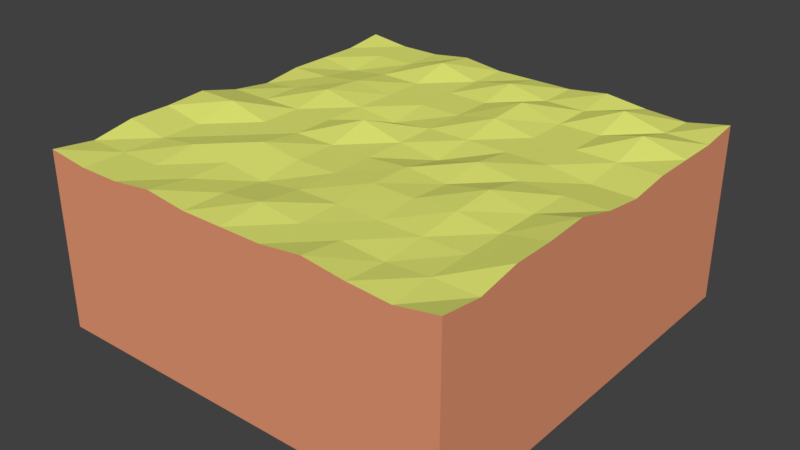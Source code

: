 # Source: Sand.blend  (saved by Blender 2.79.0; exported with 4.5.12 LTS)
import bpy
from mathutils import Matrix  # noqa: F401  (used for matrix-valued properties, if any)

bpy.ops.wm.read_factory_settings(use_empty=True)
scene = bpy.context.scene
scene.name = 'Scene'

# ---- collections
col_collection_1 = bpy.data.collections.new('Collection 1'); scene.collection.children.link(col_collection_1)

# ---- materials (node trees are filled in below, after node groups)
mat_dirt = bpy.data.materials.new('Dirt')
mat_dirt.alpha_threshold = 0.0
mat_dirt.use_transparent_shadow = False
mat_dirt.diffuse_color = (0.8, 0.3136, 0.1703, 1.0)
mat_dirt.roughness = 0.5
mat_dirt.line_color = (0.0, 0.0, 0.0, 1.0)
mat_sand = bpy.data.materials.new('Sand')
mat_sand.alpha_threshold = 0.0
mat_sand.use_transparent_shadow = False
mat_sand.diffuse_color = (0.7612, 0.8, 0.1733, 1.0)
mat_sand.roughness = 0.5

# ---- material node trees

# ---- world
world_world = bpy.data.worlds.new('World'); scene.world = world_world
world_world.color = (0.05088, 0.05088, 0.05088)
world_world.use_sun_shadow = False
world_world.sun_shadow_jitter_overblur = 0.0
world_world.cycles.sampling_method = 'MANUAL'

# ---- meshes
me_cube = bpy.data.meshes.new('Cube')
me_cube.from_pydata([(5.0, 5.0, -3.0), (5.0, -5.0, -3.0), (-5.0, -5.0, -3.0), (-5.0, 5.0, -3.0), (5.0, 5.0, 1.237), (5.0, -5.0, 1.237), (-5.0, -5.0, 1.237), (-5.0, 5.0, 1.237), (5.0, 4.0, 1.112), (5.0, 3.0, 1.112), (5.0, 2.0, 1.112), (5.0, 1.0, 0.9869), (5.0, -2.831e-06, 1.112), (5.0, -1.0, 1.362), (5.0, -2.0, 1.299), (5.0, -3.0, 1.299), (5.0, -4.0, 1.112), (4.0, 5.0, 1.049), (3.0, 5.0, 1.112), (2.0, 5.0, 1.237), (1.0, 5.0, 1.112), (1.192e-06, 5.0, 1.112), (-1.0, 5.0, 1.112), (-2.0, 5.0, 1.237), (-3.0, 5.0, 1.112), (-4.0, 5.0, 1.112), (4.0, -5.0, 1.049), (3.0, -5.0, 1.112), (2.0, -5.0, 1.237), (1.0, -5.0, 1.112), (-2.682e-06, -5.0, 1.112), (-1.0, -5.0, 1.112), (-2.0, -5.0, 1.237), (-3.0, -5.0, 1.112), (-4.0, -5.0, 1.112), (-5.0, -4.0, 1.112), (-5.0, -3.0, 1.299), (-5.0, -2.0, 1.299), (-5.0, -1.0, 1.362), (-5.0, 1.118e-06, 1.112), (-5.0, 1.0, 0.9869), (-5.0, 2.0, 1.112), (-5.0, 3.0, 1.112), (-5.0, 4.0, 1.112), (4.0, 4.0, 1.112), (4.0, 3.0, 1.362), (4.0, 2.0, 1.112), (4.0, 1.0, 0.9869), (4.0, -2.384e-06, 1.112), (4.0, -1.0, 1.112), (4.0, -2.0, 1.112), (4.0, -3.0, 1.112), (4.0, -4.0, 1.112), (3.0, 4.0, 1.362), (3.0, 3.0, 1.112), (3.0, 2.0, 1.112), (3.0, 1.0, 1.112), (3.0, -1.863e-06, 1.112), (3.0, -1.0, 1.299), (3.0, -2.0, 1.237), (3.0, -3.0, 1.112), (3.0, -4.0, 1.036), (2.0, 4.0, 1.112), (2.0, 3.0, 1.112), (2.0, 2.0, 1.112), (2.0, 1.0, 1.112), (2.0, -1.49e-06, 1.237), (2.0, -1.0, 1.112), (2.0, -2.0, 1.182), (2.0, -3.0, 1.112), (2.0, -4.0, 1.112), (1.0, 4.0, 1.112), (1.0, 3.0, 1.362), (1.0, 2.0, 1.299), (1.0, 1.0, 1.112), (1.0, -1.118e-06, 0.9869), (1.0, -1.0, 1.182), (1.0, -2.0, 1.196), (1.0, -3.0, 1.133), (1.0, -4.0, 1.112), (8.047e-07, 4.0, 1.299), (4.172e-07, 3.0, 1.112), (2.98e-08, 2.0, 1.112), (-3.576e-07, 1.0, 1.112), (-7.451e-07, -8.196e-07, 1.112), (-1.132e-06, -1.0, 1.112), (-1.52e-06, -2.0, 1.112), (-1.907e-06, -3.0, 1.112), (-2.295e-06, -4.0, 1.237), (-1.0, 4.0, 1.112), (-1.0, 3.0, 1.112), (-1.0, 2.0, 1.112), (-1.0, 1.0, 0.9869), (-1.0, -5.215e-07, 1.362), (-1.0, -1.0, 1.112), (-1.0, -2.0, 1.112), (-1.0, -3.0, 0.9869), (-1.0, -4.0, 1.112), (-2.0, 4.0, 1.362), (-2.0, 3.0, 1.112), (-2.0, 2.0, 1.112), (-2.0, 1.0, 1.112), (-2.0, -2.235e-07, 1.112), (-2.0, -1.0, 1.112), (-2.0, -2.0, 1.237), (-2.0, -3.0, 1.112), (-2.0, -4.0, 1.112), (-3.0, 4.0, 1.112), (-3.0, 3.0, 1.112), (-3.0, 2.0, 1.237), (-3.0, 1.0, 1.299), (-3.0, 7.451e-08, 1.112), (-3.0, -1.0, 1.112), (-3.0, -2.0, 1.112), (-3.0, -3.0, 1.237), (-3.0, -4.0, 1.112), (-4.0, 4.0, 1.112), (-4.0, 3.0, 0.9869), (-4.0, 2.0, 1.112), (-4.0, 1.0, 1.112), (-4.0, 3.725e-07, 1.112), (-4.0, -1.0, 1.362), (-4.0, -2.0, 1.112), (-4.0, -3.0, 1.112), (-4.0, -4.0, 1.112)], [], [(0, 1, 2, 3), (124, 35, 6, 34), (0, 4, 8, 9, 10, 11, 12, 13, 14, 15, 16, 5, 1), (1, 5, 26, 27, 28, 29, 30, 31, 32, 33, 34, 6, 2), (2, 6, 35, 36, 37, 38, 39, 40, 41, 42, 43, 7, 3), (4, 0, 3, 7, 25, 24, 23, 22, 21, 20, 19, 18, 17), (16, 52, 26, 5), (52, 61, 27, 26), (61, 70, 28, 27), (70, 79, 29, 28), (79, 88, 30, 29), (88, 97, 31, 30), (97, 106, 32, 31), (106, 115, 33, 32), (115, 124, 34, 33), (4, 17, 44, 8), (8, 44, 45, 9), (9, 45, 46, 10), (10, 46, 47, 11), (11, 47, 48, 12), (12, 48, 49, 13), (13, 49, 50, 14), (14, 50, 51, 15), (15, 51, 52, 16), (17, 18, 53, 44), (44, 53, 54, 45), (45, 54, 55, 46), (46, 55, 56, 47), (47, 56, 57, 48), (48, 57, 58, 49), (49, 58, 59, 50), (50, 59, 60, 51), (51, 60, 61, 52), (18, 19, 62, 53), (53, 62, 63, 54), (54, 63, 64, 55), (55, 64, 65, 56), (56, 65, 66, 57), (57, 66, 67, 58), (58, 67, 68, 59), (59, 68, 69, 60), (60, 69, 70, 61), (19, 20, 71, 62), (62, 71, 72, 63), (63, 72, 73, 64), (64, 73, 74, 65), (65, 74, 75, 66), (66, 75, 76, 67), (67, 76, 77, 68), (68, 77, 78, 69), (69, 78, 79, 70), (20, 21, 80, 71), (71, 80, 81, 72), (72, 81, 82, 73), (73, 82, 83, 74), (74, 83, 84, 75), (75, 84, 85, 76), (76, 85, 86, 77), (77, 86, 87, 78), (78, 87, 88, 79), (21, 22, 89, 80), (80, 89, 90, 81), (81, 90, 91, 82), (82, 91, 92, 83), (83, 92, 93, 84), (84, 93, 94, 85), (85, 94, 95, 86), (86, 95, 96, 87), (87, 96, 97, 88), (22, 23, 98, 89), (89, 98, 99, 90), (90, 99, 100, 91), (91, 100, 101, 92), (92, 101, 102, 93), (93, 102, 103, 94), (94, 103, 104, 95), (95, 104, 105, 96), (96, 105, 106, 97), (23, 24, 107, 98), (98, 107, 108, 99), (99, 108, 109, 100), (100, 109, 110, 101), (101, 110, 111, 102), (102, 111, 112, 103), (103, 112, 113, 104), (104, 113, 114, 105), (105, 114, 115, 106), (24, 25, 116, 107), (107, 116, 117, 108), (108, 117, 118, 109), (109, 118, 119, 110), (110, 119, 120, 111), (111, 120, 121, 112), (112, 121, 122, 113), (113, 122, 123, 114), (114, 123, 124, 115), (25, 7, 43, 116), (116, 43, 42, 117), (117, 42, 41, 118), (118, 41, 40, 119), (119, 40, 39, 120), (120, 39, 38, 121), (121, 38, 37, 122), (122, 37, 36, 123), (123, 36, 35, 124)])
me_cube.polygons.foreach_set('material_index', [0, 1, 0, 0, 0, 0, 1, 1, 1, 1, 1, 1, 1, 1, 1, 1, 1, 1, 1, 1, 1, 1, 1, 1, 1, 1, 1, 1, 1, 1, 1, 1, 1, 1, 1, 1, 1, 1, 1, 1, 1, 1, 1, 1, 1, 1, 1, 1, 1, 1, 1, 1, 1, 1, 1, 1, 1, 1, 1, 1, 1, 1, 1, 1, 1, 1, 1, 1, 1, 1, 1, 1, 1, 1, 1, 1, 1, 1, 1, 1, 1, 1, 1, 1, 1, 1, 1, 1, 1, 1, 1, 1, 1, 1, 1, 1, 1, 1, 1, 1, 1, 1, 1, 1, 1])
me_cube.materials.append(mat_dirt)
me_cube.materials.append(mat_sand)
me_cube.use_remesh_preserve_volume = False
me_cube.use_remesh_preserve_attributes = False
me_cube.use_mirror_vertex_groups = False
me_cube.update()

# ---- objects
ob_sand = bpy.data.objects.new('Sand', me_cube)

# ---- transforms, parenting, visibility, modifiers, constraints
ob_sand.location = (0.0, 0.0, 0.0)
ob_sand.lock_rotations_4d = False
ob_sand.empty_display_type = 'ARROWS'
ob_sand.lineart.crease_threshold = 0.0

# ---- collection membership
col_collection_1.objects.link(ob_sand)

# ---- scene / render settings (as saved in the file)
scene.frame_start = 1; scene.frame_end = 250; scene.frame_set(1)
scene.render.engine = 'BLENDER_EEVEE_NEXT'
scene.render.resolution_percentage = 50
scene.render.dither_intensity = 0.0
scene.cycles.use_denoising = False
scene.cycles.samples = 128
scene.cycles.sampling_pattern = 'TABULATED_SOBOL'
scene.cycles.use_adaptive_sampling = False
scene.cycles.use_light_tree = False
scene.cycles.blur_glossy = 0.0
scene.cycles.sample_clamp_indirect = 0.0
scene.view_settings.view_transform = 'Standard'
bpy.context.view_layer.update()

# ---- added for rendering (the .blend has no active camera and no usable light): camera, sun
cam_auto = bpy.data.cameras.new('AutoCamera')
cam_auto.lens = 50.0
cam_auto.sensor_width = 36.0
cam_auto.clip_end = 1000.0
ob_auto_camera = bpy.data.objects.new('AutoCamera', cam_auto)
scene.collection.objects.link(ob_auto_camera)
ob_auto_camera.location = (13.6929, -16.4315, 10.1353)
ob_auto_camera.rotation_euler = (1.09748, -7.21219e-08, 0.694738)
scene.camera = ob_auto_camera
light_auto_sun = bpy.data.lights.new('AutoSun', 'SUN')
light_auto_sun.energy = 3.0
light_auto_sun.angle = 0.0523599
ob_auto_sun = bpy.data.objects.new('AutoSun', light_auto_sun)
scene.collection.objects.link(ob_auto_sun)
ob_auto_sun.rotation_euler = (0.872665, 0.174533, 0.523599)
bpy.context.view_layer.update()
